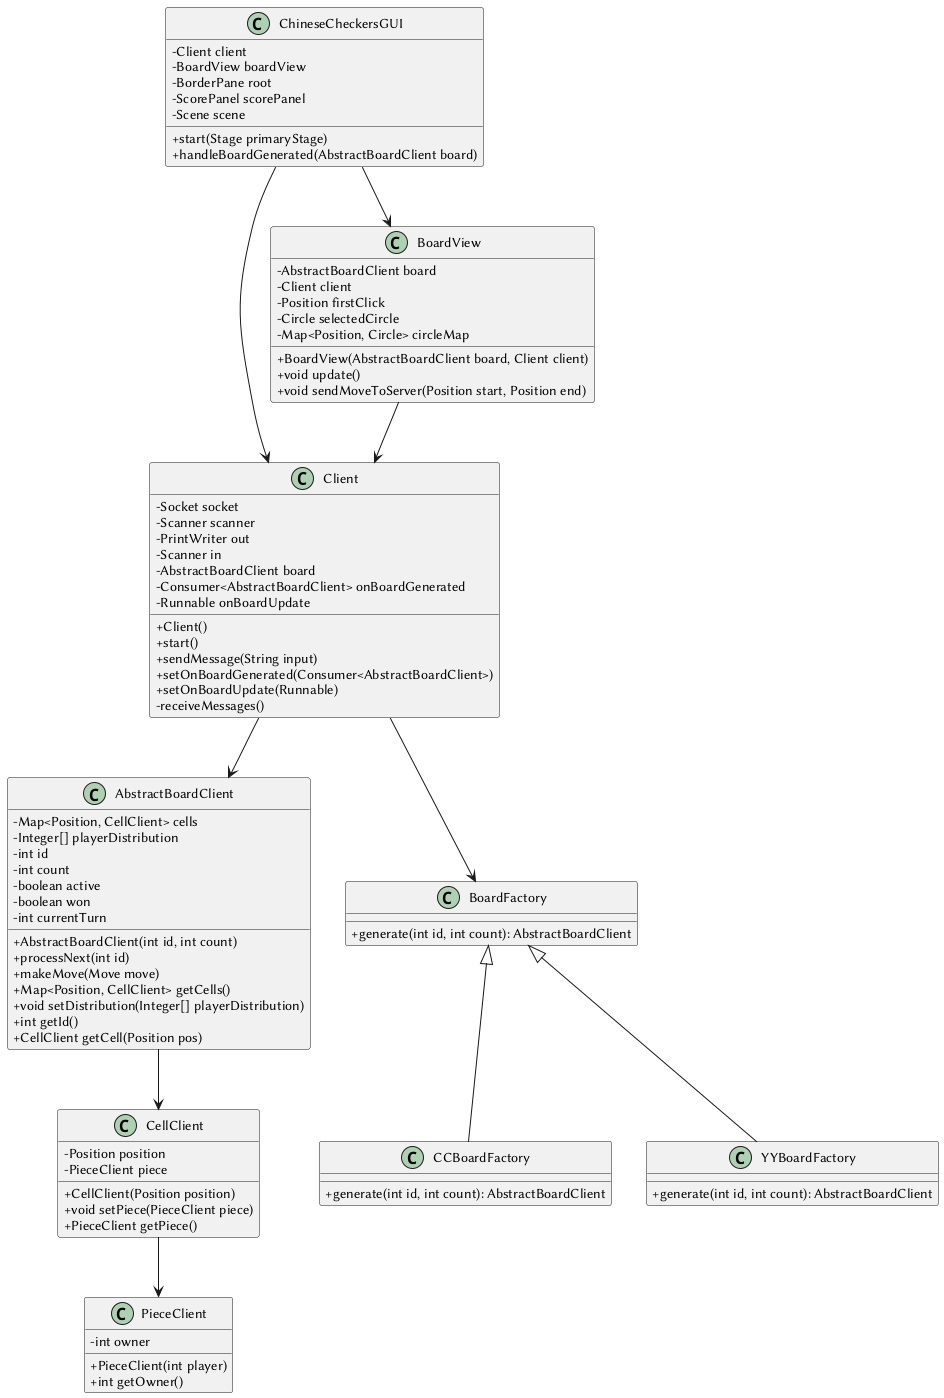

The diagram above was rendered by PlantUML. Its source (embedded in the PNG):
@startuml
skinparam classAttributeIconSize 0

class Client {
    - Socket socket
    - Scanner scanner
    - PrintWriter out
    - Scanner in
    - AbstractBoardClient board
    - Consumer<AbstractBoardClient> onBoardGenerated
    - Runnable onBoardUpdate
    + Client()
    + start()
    + sendMessage(String input)
    + setOnBoardGenerated(Consumer<AbstractBoardClient>)
    + setOnBoardUpdate(Runnable)
    - receiveMessages()
}

class AbstractBoardClient {
    - Map<Position, CellClient> cells
    - Integer[] playerDistribution
    - int id
    - int count
    - boolean active
    - boolean won
    - int currentTurn
    + AbstractBoardClient(int id, int count)
    + processNext(int id)
    + makeMove(Move move)
    + Map<Position, CellClient> getCells()
    + void setDistribution(Integer[] playerDistribution)
    + int getId()
    + CellClient getCell(Position pos)
}

class BoardFactory {
    + generate(int id, int count): AbstractBoardClient
}

class CCBoardFactory {
    + generate(int id, int count): AbstractBoardClient
}

class YYBoardFactory {
    + generate(int id, int count): AbstractBoardClient
}

class CellClient {
    - Position position
    - PieceClient piece
    + CellClient(Position position)
    + void setPiece(PieceClient piece)
    + PieceClient getPiece()
}

class PieceClient {
    - int owner
    + PieceClient(int player)
    + int getOwner()
}

class BoardView {
    - AbstractBoardClient board
    - Client client
    - Position firstClick
    - Circle selectedCircle
    - Map<Position, Circle> circleMap
    + BoardView(AbstractBoardClient board, Client client)
    + void update()
    + void sendMoveToServer(Position start, Position end)
}

class ChineseCheckersGUI {
    - Client client
    - BoardView boardView
    - BorderPane root
    - ScorePanel scorePanel
    - Scene scene
    + start(Stage primaryStage)
    + handleBoardGenerated(AbstractBoardClient board)
}

Client --> AbstractBoardClient
Client --> BoardFactory
BoardFactory <|-- CCBoardFactory
BoardFactory <|-- YYBoardFactory
AbstractBoardClient --> CellClient
CellClient --> PieceClient
BoardView --> Client
ChineseCheckersGUI --> Client
ChineseCheckersGUI --> BoardView

@enduml